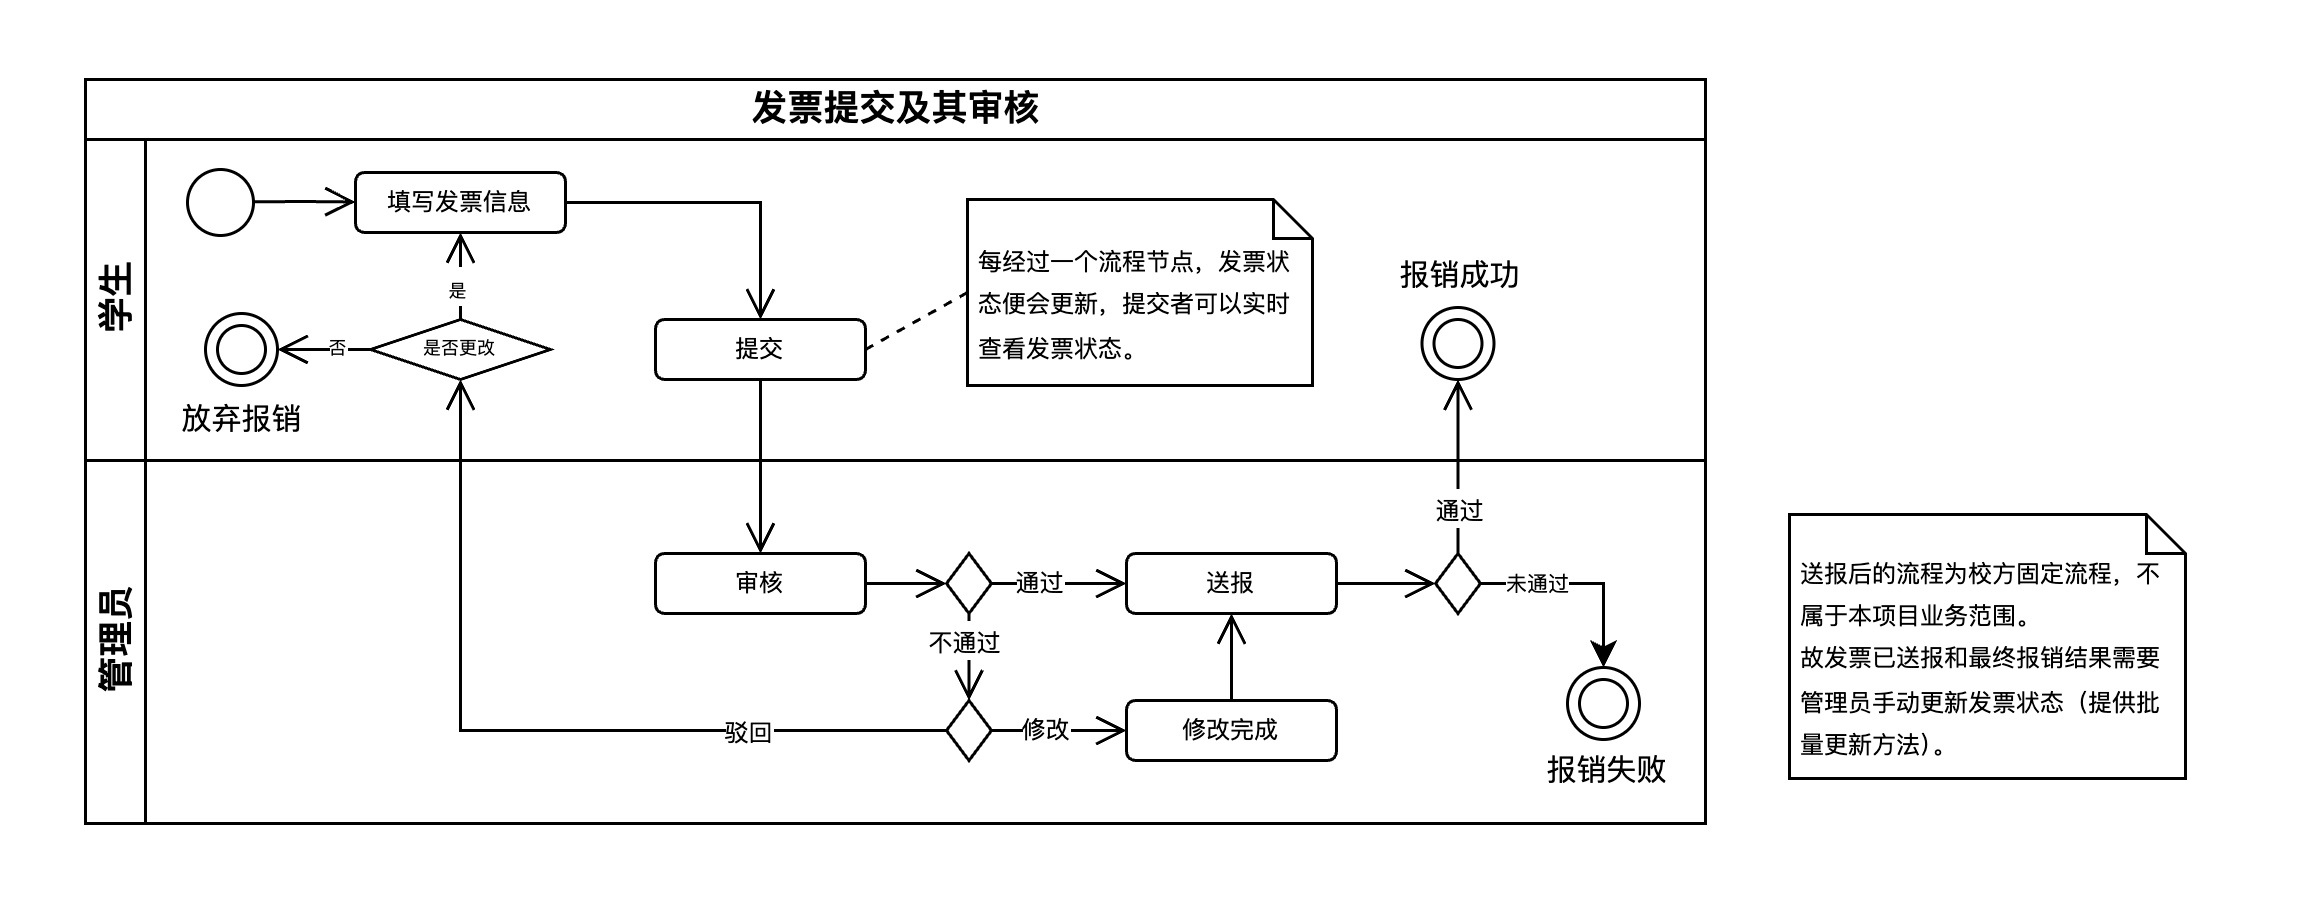

The diagram above was exported from draw.io. Its source (the exported page's mxGraphModel, read from the mxfile embedded in the PNG):
<mxGraphModel dx="819" dy="518" grid="0" gridSize="10" guides="1" tooltips="1" connect="1" arrows="1" fold="1" page="1" pageScale="1" pageWidth="770" pageHeight="300" math="0" shadow="0">
  <root>
    <mxCell id="0" />
    <mxCell id="1" parent="0" />
    <mxCell id="bPKXgcSkHG_lY0pkJ265-1" value="发票提交及其审核" style="swimlane;childLayout=stackLayout;resizeParent=1;resizeParentMax=0;horizontal=1;startSize=20;horizontalStack=0;html=1;rounded=0;" parent="1" vertex="1">
      <mxGeometry x="28" y="26" width="540" height="248" as="geometry" />
    </mxCell>
    <mxCell id="bPKXgcSkHG_lY0pkJ265-27" value="" style="endArrow=open;html=1;rounded=0;exitX=0.5;exitY=1;exitDx=0;exitDy=0;entryX=0.5;entryY=0;entryDx=0;entryDy=0;endFill=0;endSize=8;" parent="bPKXgcSkHG_lY0pkJ265-1" source="bPKXgcSkHG_lY0pkJ265-10" target="bPKXgcSkHG_lY0pkJ265-15" edge="1">
      <mxGeometry width="50" height="50" relative="1" as="geometry">
        <mxPoint x="200" y="155" as="sourcePoint" />
        <mxPoint x="250" y="105" as="targetPoint" />
      </mxGeometry>
    </mxCell>
    <mxCell id="bPKXgcSkHG_lY0pkJ265-2" value="学生" style="swimlane;startSize=20;horizontal=0;html=1;" parent="bPKXgcSkHG_lY0pkJ265-1" vertex="1">
      <mxGeometry y="20" width="540" height="107" as="geometry">
        <mxRectangle y="20" width="480" height="30" as="alternateBounds" />
      </mxGeometry>
    </mxCell>
    <mxCell id="bPKXgcSkHG_lY0pkJ265-5" value="" style="ellipse;html=1;shape=startState;" parent="bPKXgcSkHG_lY0pkJ265-2" vertex="1">
      <mxGeometry x="30" y="6" width="30" height="30" as="geometry" />
    </mxCell>
    <mxCell id="bPKXgcSkHG_lY0pkJ265-6" value="" style="edgeStyle=orthogonalEdgeStyle;html=1;verticalAlign=bottom;endArrow=open;endSize=8;rounded=0;exitX=0.872;exitY=0.491;exitDx=0;exitDy=0;exitPerimeter=0;" parent="bPKXgcSkHG_lY0pkJ265-2" source="bPKXgcSkHG_lY0pkJ265-5" edge="1">
      <mxGeometry relative="1" as="geometry">
        <mxPoint x="90" y="20.83" as="targetPoint" />
        <mxPoint x="50" y="20.83" as="sourcePoint" />
      </mxGeometry>
    </mxCell>
    <mxCell id="bPKXgcSkHG_lY0pkJ265-11" value="" style="edgeStyle=orthogonalEdgeStyle;rounded=0;orthogonalLoop=1;jettySize=auto;html=1;endArrow=open;endFill=0;endSize=8;" parent="bPKXgcSkHG_lY0pkJ265-2" source="bPKXgcSkHG_lY0pkJ265-9" target="bPKXgcSkHG_lY0pkJ265-10" edge="1">
      <mxGeometry relative="1" as="geometry" />
    </mxCell>
    <mxCell id="bPKXgcSkHG_lY0pkJ265-9" value="&lt;font style=&quot;font-size: 8px;&quot;&gt;填写发票信息&lt;/font&gt;" style="rounded=1;whiteSpace=wrap;html=1;spacing=0;spacingTop=-3;" parent="bPKXgcSkHG_lY0pkJ265-2" vertex="1">
      <mxGeometry x="90" y="11" width="70" height="20" as="geometry" />
    </mxCell>
    <mxCell id="bPKXgcSkHG_lY0pkJ265-10" value="&lt;font style=&quot;font-size: 8px;&quot;&gt;提交&lt;/font&gt;" style="rounded=1;whiteSpace=wrap;html=1;spacing=0;spacingTop=-3;" parent="bPKXgcSkHG_lY0pkJ265-2" vertex="1">
      <mxGeometry x="190" y="60" width="70" height="20" as="geometry" />
    </mxCell>
    <mxCell id="bPKXgcSkHG_lY0pkJ265-44" value="&lt;font style=&quot;font-size: 6px;&quot;&gt;是&lt;/font&gt;" style="edgeStyle=orthogonalEdgeStyle;rounded=0;orthogonalLoop=1;jettySize=auto;html=1;exitX=0.5;exitY=0;exitDx=0;exitDy=0;entryX=0.5;entryY=1;entryDx=0;entryDy=0;endSize=8;endArrow=open;endFill=0;" parent="bPKXgcSkHG_lY0pkJ265-2" source="bPKXgcSkHG_lY0pkJ265-38" target="bPKXgcSkHG_lY0pkJ265-9" edge="1">
      <mxGeometry x="-0.2414" y="1" relative="1" as="geometry">
        <mxPoint as="offset" />
      </mxGeometry>
    </mxCell>
    <mxCell id="bPKXgcSkHG_lY0pkJ265-46" value="&lt;font style=&quot;font-size: 6px;&quot;&gt;否&lt;/font&gt;" style="edgeStyle=orthogonalEdgeStyle;rounded=0;orthogonalLoop=1;jettySize=auto;html=1;endArrow=open;endFill=0;endSize=8;" parent="bPKXgcSkHG_lY0pkJ265-2" source="bPKXgcSkHG_lY0pkJ265-38" target="bPKXgcSkHG_lY0pkJ265-45" edge="1">
      <mxGeometry x="-0.5238" y="-2" relative="1" as="geometry">
        <mxPoint as="offset" />
      </mxGeometry>
    </mxCell>
    <mxCell id="bPKXgcSkHG_lY0pkJ265-38" value="&lt;font style=&quot;font-size: 6px;&quot;&gt;是否更改&lt;/font&gt;" style="rhombus;whiteSpace=wrap;html=1;rounded=1;spacing=0;spacingTop=-5;arcSize=0;" parent="bPKXgcSkHG_lY0pkJ265-2" vertex="1">
      <mxGeometry x="95" y="60" width="60" height="20" as="geometry" />
    </mxCell>
    <mxCell id="bPKXgcSkHG_lY0pkJ265-45" value="" style="ellipse;html=1;shape=endState;" parent="bPKXgcSkHG_lY0pkJ265-2" vertex="1">
      <mxGeometry x="40" y="58" width="24" height="24" as="geometry" />
    </mxCell>
    <mxCell id="bPKXgcSkHG_lY0pkJ265-49" value="" style="ellipse;html=1;shape=endState;" parent="bPKXgcSkHG_lY0pkJ265-2" vertex="1">
      <mxGeometry x="445.5" y="56" width="24" height="24" as="geometry" />
    </mxCell>
    <mxCell id="bPKXgcSkHG_lY0pkJ265-55" value="&lt;font style=&quot;font-size: 10px;&quot;&gt;报销成功&lt;/font&gt;" style="text;html=1;align=center;verticalAlign=middle;resizable=0;points=[];autosize=1;strokeColor=none;fillColor=none;" parent="bPKXgcSkHG_lY0pkJ265-2" vertex="1">
      <mxGeometry x="428.5" y="32" width="58" height="26" as="geometry" />
    </mxCell>
    <mxCell id="bPKXgcSkHG_lY0pkJ265-57" value="&lt;font style=&quot;font-size: 10px;&quot;&gt;放弃报销&lt;/font&gt;" style="text;html=1;align=center;verticalAlign=middle;resizable=0;points=[];autosize=1;strokeColor=none;fillColor=none;" parent="bPKXgcSkHG_lY0pkJ265-2" vertex="1">
      <mxGeometry x="23" y="80" width="58" height="26" as="geometry" />
    </mxCell>
    <mxCell id="bPKXgcSkHG_lY0pkJ265-60" value="" style="rounded=0;orthogonalLoop=1;jettySize=auto;html=1;dashed=1;endArrow=none;endFill=0;exitX=0;exitY=0.5;exitDx=0;exitDy=0;exitPerimeter=0;entryX=1;entryY=0.5;entryDx=0;entryDy=0;" parent="bPKXgcSkHG_lY0pkJ265-2" source="bPKXgcSkHG_lY0pkJ265-59" target="bPKXgcSkHG_lY0pkJ265-10" edge="1">
      <mxGeometry relative="1" as="geometry" />
    </mxCell>
    <mxCell id="bPKXgcSkHG_lY0pkJ265-59" value="&lt;font style=&quot;font-size: 8px;&quot;&gt;每经过一个流程节点，发票状态便会更新，提交者可以实时查看发票状态。&lt;/font&gt;" style="shape=note;size=13;whiteSpace=wrap;html=1;align=left;spacingRight=2;spacingLeft=2;spacingTop=5;" parent="bPKXgcSkHG_lY0pkJ265-2" vertex="1">
      <mxGeometry x="294" y="20" width="115" height="62" as="geometry" />
    </mxCell>
    <mxCell id="bPKXgcSkHG_lY0pkJ265-3" value="管理员" style="swimlane;startSize=20;horizontal=0;html=1;" parent="bPKXgcSkHG_lY0pkJ265-1" vertex="1">
      <mxGeometry y="127" width="540" height="121" as="geometry">
        <mxRectangle y="50" width="480" height="30" as="alternateBounds" />
      </mxGeometry>
    </mxCell>
    <mxCell id="bPKXgcSkHG_lY0pkJ265-21" value="" style="edgeStyle=orthogonalEdgeStyle;rounded=0;orthogonalLoop=1;jettySize=auto;html=1;endSize=8;endArrow=open;endFill=0;" parent="bPKXgcSkHG_lY0pkJ265-3" source="bPKXgcSkHG_lY0pkJ265-15" target="bPKXgcSkHG_lY0pkJ265-20" edge="1">
      <mxGeometry relative="1" as="geometry" />
    </mxCell>
    <mxCell id="bPKXgcSkHG_lY0pkJ265-15" value="&lt;font style=&quot;font-size: 8px;&quot;&gt;审核&lt;/font&gt;" style="rounded=1;whiteSpace=wrap;html=1;spacing=0;spacingTop=-3;" parent="bPKXgcSkHG_lY0pkJ265-3" vertex="1">
      <mxGeometry x="190" y="31" width="70" height="20" as="geometry" />
    </mxCell>
    <mxCell id="bPKXgcSkHG_lY0pkJ265-25" style="edgeStyle=orthogonalEdgeStyle;rounded=0;orthogonalLoop=1;jettySize=auto;html=1;exitX=1;exitY=0.5;exitDx=0;exitDy=0;entryX=0;entryY=0.5;entryDx=0;entryDy=0;endArrow=open;endFill=0;endSize=8;" parent="bPKXgcSkHG_lY0pkJ265-3" source="bPKXgcSkHG_lY0pkJ265-20" target="bPKXgcSkHG_lY0pkJ265-24" edge="1">
      <mxGeometry relative="1" as="geometry" />
    </mxCell>
    <mxCell id="bPKXgcSkHG_lY0pkJ265-26" value="通过" style="edgeLabel;html=1;align=center;verticalAlign=middle;resizable=0;points=[];fontSize=8;" parent="bPKXgcSkHG_lY0pkJ265-25" vertex="1" connectable="0">
      <mxGeometry x="-0.6741" relative="1" as="geometry">
        <mxPoint x="8" as="offset" />
      </mxGeometry>
    </mxCell>
    <mxCell id="bPKXgcSkHG_lY0pkJ265-29" value="&lt;font style=&quot;font-size: 8px;&quot;&gt;不通过&lt;/font&gt;" style="edgeStyle=orthogonalEdgeStyle;rounded=0;orthogonalLoop=1;jettySize=auto;html=1;endArrow=open;endFill=0;endSize=8;" parent="bPKXgcSkHG_lY0pkJ265-3" source="bPKXgcSkHG_lY0pkJ265-20" target="bPKXgcSkHG_lY0pkJ265-28" edge="1">
      <mxGeometry x="0.2156" y="-1" relative="1" as="geometry">
        <mxPoint as="offset" />
      </mxGeometry>
    </mxCell>
    <mxCell id="bPKXgcSkHG_lY0pkJ265-20" value="" style="rhombus;whiteSpace=wrap;html=1;rounded=1;spacing=0;spacingTop=-3;arcSize=0;" parent="bPKXgcSkHG_lY0pkJ265-3" vertex="1">
      <mxGeometry x="287" y="31" width="15" height="20" as="geometry" />
    </mxCell>
    <mxCell id="bPKXgcSkHG_lY0pkJ265-48" value="" style="edgeStyle=orthogonalEdgeStyle;rounded=0;orthogonalLoop=1;jettySize=auto;html=1;endArrow=open;endFill=0;endSize=8;" parent="bPKXgcSkHG_lY0pkJ265-3" source="bPKXgcSkHG_lY0pkJ265-24" target="bPKXgcSkHG_lY0pkJ265-47" edge="1">
      <mxGeometry relative="1" as="geometry" />
    </mxCell>
    <mxCell id="bPKXgcSkHG_lY0pkJ265-24" value="&lt;font style=&quot;font-size: 8px;&quot;&gt;送报&lt;/font&gt;" style="rounded=1;whiteSpace=wrap;html=1;spacing=0;spacingTop=-3;" parent="bPKXgcSkHG_lY0pkJ265-3" vertex="1">
      <mxGeometry x="347" y="31" width="70" height="20" as="geometry" />
    </mxCell>
    <mxCell id="bPKXgcSkHG_lY0pkJ265-31" style="edgeStyle=orthogonalEdgeStyle;rounded=0;orthogonalLoop=1;jettySize=auto;html=1;exitX=1;exitY=0.5;exitDx=0;exitDy=0;fontSize=8;endArrow=open;endFill=0;endSize=8;entryX=0;entryY=0.5;entryDx=0;entryDy=0;" parent="bPKXgcSkHG_lY0pkJ265-3" source="bPKXgcSkHG_lY0pkJ265-28" target="bPKXgcSkHG_lY0pkJ265-34" edge="1">
      <mxGeometry relative="1" as="geometry">
        <mxPoint x="350" y="90" as="targetPoint" />
      </mxGeometry>
    </mxCell>
    <mxCell id="bPKXgcSkHG_lY0pkJ265-32" value="修改" style="edgeLabel;html=1;align=center;verticalAlign=middle;resizable=0;points=[];fontSize=8;" parent="bPKXgcSkHG_lY0pkJ265-31" vertex="1" connectable="0">
      <mxGeometry x="-0.5278" y="1" relative="1" as="geometry">
        <mxPoint x="7" y="1" as="offset" />
      </mxGeometry>
    </mxCell>
    <mxCell id="bPKXgcSkHG_lY0pkJ265-28" value="" style="rhombus;whiteSpace=wrap;html=1;rounded=1;spacing=0;spacingTop=-3;arcSize=0;" parent="bPKXgcSkHG_lY0pkJ265-3" vertex="1">
      <mxGeometry x="287" y="80" width="15" height="20" as="geometry" />
    </mxCell>
    <mxCell id="bPKXgcSkHG_lY0pkJ265-36" style="edgeStyle=orthogonalEdgeStyle;rounded=0;orthogonalLoop=1;jettySize=auto;html=1;exitX=0.5;exitY=0;exitDx=0;exitDy=0;entryX=0.5;entryY=1;entryDx=0;entryDy=0;endArrow=open;endFill=0;endSize=8;" parent="bPKXgcSkHG_lY0pkJ265-3" source="bPKXgcSkHG_lY0pkJ265-34" target="bPKXgcSkHG_lY0pkJ265-24" edge="1">
      <mxGeometry relative="1" as="geometry" />
    </mxCell>
    <mxCell id="bPKXgcSkHG_lY0pkJ265-34" value="&lt;font style=&quot;font-size: 8px;&quot;&gt;修改完成&lt;/font&gt;" style="rounded=1;whiteSpace=wrap;html=1;spacing=0;spacingTop=-3;" parent="bPKXgcSkHG_lY0pkJ265-3" vertex="1">
      <mxGeometry x="347" y="80" width="70" height="20" as="geometry" />
    </mxCell>
    <mxCell id="bPKXgcSkHG_lY0pkJ265-53" value="" style="edgeStyle=orthogonalEdgeStyle;rounded=0;orthogonalLoop=1;jettySize=auto;html=1;" parent="bPKXgcSkHG_lY0pkJ265-3" source="bPKXgcSkHG_lY0pkJ265-47" target="bPKXgcSkHG_lY0pkJ265-52" edge="1">
      <mxGeometry relative="1" as="geometry" />
    </mxCell>
    <mxCell id="bPKXgcSkHG_lY0pkJ265-54" value="&lt;font style=&quot;font-size: 7px;&quot;&gt;未通过&lt;/font&gt;" style="edgeLabel;html=1;align=center;verticalAlign=middle;resizable=0;points=[];" parent="bPKXgcSkHG_lY0pkJ265-53" vertex="1" connectable="0">
      <mxGeometry x="-0.4774" relative="1" as="geometry">
        <mxPoint y="-1" as="offset" />
      </mxGeometry>
    </mxCell>
    <mxCell id="bPKXgcSkHG_lY0pkJ265-47" value="" style="rhombus;whiteSpace=wrap;html=1;rounded=1;spacing=0;spacingTop=-3;arcSize=0;" parent="bPKXgcSkHG_lY0pkJ265-3" vertex="1">
      <mxGeometry x="450" y="31" width="15" height="20" as="geometry" />
    </mxCell>
    <mxCell id="bPKXgcSkHG_lY0pkJ265-52" value="" style="ellipse;html=1;shape=endState;" parent="bPKXgcSkHG_lY0pkJ265-3" vertex="1">
      <mxGeometry x="494" y="69" width="24" height="24" as="geometry" />
    </mxCell>
    <mxCell id="bPKXgcSkHG_lY0pkJ265-39" style="edgeStyle=orthogonalEdgeStyle;rounded=0;orthogonalLoop=1;jettySize=auto;html=1;exitX=0;exitY=0.5;exitDx=0;exitDy=0;entryX=0.5;entryY=1;entryDx=0;entryDy=0;endArrow=open;endFill=0;endSize=8;" parent="bPKXgcSkHG_lY0pkJ265-1" source="bPKXgcSkHG_lY0pkJ265-28" target="bPKXgcSkHG_lY0pkJ265-38" edge="1">
      <mxGeometry relative="1" as="geometry" />
    </mxCell>
    <mxCell id="bPKXgcSkHG_lY0pkJ265-40" value="&lt;font style=&quot;font-size: 8px;&quot;&gt;驳回&lt;/font&gt;" style="edgeLabel;html=1;align=center;verticalAlign=middle;resizable=0;points=[];" parent="bPKXgcSkHG_lY0pkJ265-39" vertex="1" connectable="0">
      <mxGeometry x="-0.6516" relative="1" as="geometry">
        <mxPoint x="-18" as="offset" />
      </mxGeometry>
    </mxCell>
    <mxCell id="bPKXgcSkHG_lY0pkJ265-50" value="" style="edgeStyle=orthogonalEdgeStyle;rounded=0;orthogonalLoop=1;jettySize=auto;html=1;endArrow=open;endFill=0;endSize=8;" parent="bPKXgcSkHG_lY0pkJ265-1" source="bPKXgcSkHG_lY0pkJ265-47" target="bPKXgcSkHG_lY0pkJ265-49" edge="1">
      <mxGeometry relative="1" as="geometry" />
    </mxCell>
    <mxCell id="bPKXgcSkHG_lY0pkJ265-51" value="&lt;font style=&quot;font-size: 8px;&quot;&gt;通过&lt;/font&gt;" style="edgeLabel;html=1;align=center;verticalAlign=middle;resizable=0;points=[];" parent="bPKXgcSkHG_lY0pkJ265-50" vertex="1" connectable="0">
      <mxGeometry x="0.3958" relative="1" as="geometry">
        <mxPoint y="25" as="offset" />
      </mxGeometry>
    </mxCell>
    <mxCell id="bPKXgcSkHG_lY0pkJ265-56" value="&lt;font style=&quot;font-size: 10px;&quot;&gt;报销失败&lt;/font&gt;" style="text;html=1;align=center;verticalAlign=middle;resizable=0;points=[];autosize=1;strokeColor=none;fillColor=none;" parent="1" vertex="1">
      <mxGeometry x="506" y="243" width="58" height="26" as="geometry" />
    </mxCell>
    <mxCell id="bPKXgcSkHG_lY0pkJ265-58" value="&lt;font style=&quot;font-size: 8px;&quot;&gt;送报后的流程为校方固定流程，不属于本项目业务范围。&lt;/font&gt;&lt;div&gt;&lt;font style=&quot;font-size: 8px;&quot;&gt;故发票已送报和最终报销结果需要管理员手动更新发票状态（提供批量更新方法）。&lt;/font&gt;&lt;/div&gt;" style="shape=note;size=13;whiteSpace=wrap;html=1;align=left;spacingRight=2;spacingLeft=2;spacingTop=5;" parent="1" vertex="1">
      <mxGeometry x="596" y="171" width="132" height="88" as="geometry" />
    </mxCell>
  </root>
</mxGraphModel>